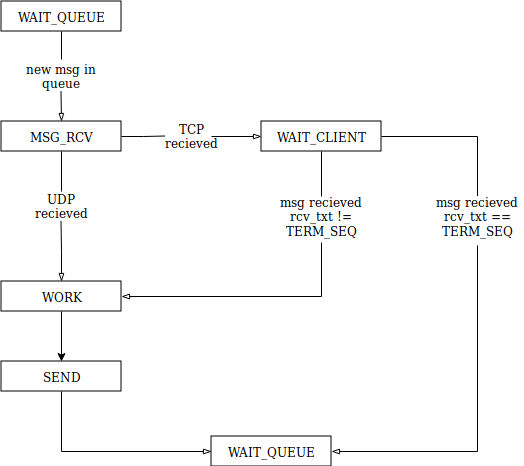

The diagram above was exported from draw.io. Its source (the exported page's mxGraphModel, read from the mxfile embedded in the PNG):
<mxGraphModel dx="840" dy="594" grid="0" gridSize="10" guides="1" tooltips="1" connect="1" arrows="1" fold="1" page="1" pageScale="1" pageWidth="827" pageHeight="583" background="none" math="0" shadow="0">
  <root>
    <mxCell id="0" />
    <mxCell id="1" parent="0" />
    <mxCell id="-jwEHmoToY9I8rXiVObU-21" style="edgeStyle=orthogonalEdgeStyle;rounded=0;orthogonalLoop=1;jettySize=auto;html=1;exitX=0.5;exitY=1;exitDx=0;exitDy=0;strokeColor=#000000;endArrow=none;endFill=0;" parent="1" source="-jwEHmoToY9I8rXiVObU-1" edge="1">
      <mxGeometry relative="1" as="geometry">
        <mxPoint x="211.5" y="117" as="targetPoint" />
      </mxGeometry>
    </mxCell>
    <mxCell id="-jwEHmoToY9I8rXiVObU-1" value="WAIT_QUEUE" style="rounded=0;whiteSpace=wrap;html=1;" parent="1" vertex="1">
      <mxGeometry x="151.5" y="58.5" width="120" height="30" as="geometry" />
    </mxCell>
    <mxCell id="-jwEHmoToY9I8rXiVObU-23" style="edgeStyle=orthogonalEdgeStyle;rounded=0;orthogonalLoop=1;jettySize=auto;html=1;exitX=0.5;exitY=1;exitDx=0;exitDy=0;endArrow=none;endFill=0;strokeColor=#000000;" parent="1" source="-jwEHmoToY9I8rXiVObU-2" edge="1">
      <mxGeometry relative="1" as="geometry">
        <mxPoint x="211.5" y="248.5" as="targetPoint" />
      </mxGeometry>
    </mxCell>
    <mxCell id="-jwEHmoToY9I8rXiVObU-25" style="edgeStyle=orthogonalEdgeStyle;rounded=0;orthogonalLoop=1;jettySize=auto;html=1;exitX=1;exitY=0.5;exitDx=0;exitDy=0;endArrow=none;endFill=0;strokeColor=#000000;" parent="1" source="-jwEHmoToY9I8rXiVObU-2" edge="1">
      <mxGeometry relative="1" as="geometry">
        <mxPoint x="315.66666666666674" y="193.5" as="targetPoint" />
      </mxGeometry>
    </mxCell>
    <mxCell id="-jwEHmoToY9I8rXiVObU-2" value="MSG_RCV" style="rounded=0;whiteSpace=wrap;html=1;" parent="1" vertex="1">
      <mxGeometry x="151.5" y="178.5" width="120" height="30" as="geometry" />
    </mxCell>
    <mxCell id="-jwEHmoToY9I8rXiVObU-10" style="edgeStyle=orthogonalEdgeStyle;rounded=0;orthogonalLoop=1;jettySize=auto;html=1;exitX=0.5;exitY=1;exitDx=0;exitDy=0;entryX=0.5;entryY=0;entryDx=0;entryDy=0;" parent="1" source="-jwEHmoToY9I8rXiVObU-4" target="-jwEHmoToY9I8rXiVObU-9" edge="1">
      <mxGeometry relative="1" as="geometry" />
    </mxCell>
    <mxCell id="-jwEHmoToY9I8rXiVObU-4" value="WORK" style="rounded=0;whiteSpace=wrap;html=1;" parent="1" vertex="1">
      <mxGeometry x="151.5" y="338.5" width="120" height="30" as="geometry" />
    </mxCell>
    <mxCell id="-jwEHmoToY9I8rXiVObU-26" style="edgeStyle=orthogonalEdgeStyle;rounded=0;orthogonalLoop=1;jettySize=auto;html=1;exitX=1;exitY=0.5;exitDx=0;exitDy=0;entryX=0;entryY=0.5;entryDx=0;entryDy=0;endArrow=blockThin;endFill=0;strokeColor=#000000;" parent="1" source="-jwEHmoToY9I8rXiVObU-7" target="-jwEHmoToY9I8rXiVObU-11" edge="1">
      <mxGeometry relative="1" as="geometry" />
    </mxCell>
    <mxCell id="-jwEHmoToY9I8rXiVObU-7" value="TCP recieved" style="text;html=1;strokeColor=none;fillColor=none;align=center;verticalAlign=middle;whiteSpace=wrap;rounded=0;" parent="1" vertex="1">
      <mxGeometry x="321.5" y="183.5" width="40" height="20" as="geometry" />
    </mxCell>
    <mxCell id="-jwEHmoToY9I8rXiVObU-34" style="edgeStyle=orthogonalEdgeStyle;rounded=0;orthogonalLoop=1;jettySize=auto;html=1;exitX=0.5;exitY=1;exitDx=0;exitDy=0;entryX=0;entryY=0.5;entryDx=0;entryDy=0;endArrow=blockThin;endFill=0;strokeColor=#000000;" parent="1" source="-jwEHmoToY9I8rXiVObU-9" target="-jwEHmoToY9I8rXiVObU-33" edge="1">
      <mxGeometry relative="1" as="geometry" />
    </mxCell>
    <mxCell id="-jwEHmoToY9I8rXiVObU-9" value="SEND" style="rounded=0;whiteSpace=wrap;html=1;" parent="1" vertex="1">
      <mxGeometry x="151.5" y="418.5" width="120" height="30" as="geometry" />
    </mxCell>
    <mxCell id="-jwEHmoToY9I8rXiVObU-30" style="edgeStyle=orthogonalEdgeStyle;rounded=0;orthogonalLoop=1;jettySize=auto;html=1;exitX=0.5;exitY=1;exitDx=0;exitDy=0;entryX=0.5;entryY=0;entryDx=0;entryDy=0;endArrow=none;endFill=0;strokeColor=#000000;" parent="1" source="-jwEHmoToY9I8rXiVObU-11" target="-jwEHmoToY9I8rXiVObU-29" edge="1">
      <mxGeometry relative="1" as="geometry" />
    </mxCell>
    <mxCell id="-jwEHmoToY9I8rXiVObU-31" style="edgeStyle=orthogonalEdgeStyle;rounded=0;orthogonalLoop=1;jettySize=auto;html=1;exitX=1;exitY=0.5;exitDx=0;exitDy=0;endArrow=none;endFill=0;strokeColor=#000000;" parent="1" source="-jwEHmoToY9I8rXiVObU-11" target="-jwEHmoToY9I8rXiVObU-19" edge="1">
      <mxGeometry relative="1" as="geometry" />
    </mxCell>
    <mxCell id="-jwEHmoToY9I8rXiVObU-11" value="WAIT_CLIENT" style="rounded=0;whiteSpace=wrap;html=1;" parent="1" vertex="1">
      <mxGeometry x="411.5" y="178.5" width="120" height="30" as="geometry" />
    </mxCell>
    <mxCell id="-jwEHmoToY9I8rXiVObU-22" style="edgeStyle=orthogonalEdgeStyle;rounded=0;orthogonalLoop=1;jettySize=auto;html=1;entryX=0.5;entryY=0;entryDx=0;entryDy=0;endArrow=blockThin;endFill=0;strokeColor=#000000;" parent="1" target="-jwEHmoToY9I8rXiVObU-2" edge="1">
      <mxGeometry relative="1" as="geometry">
        <mxPoint x="211.5" y="148.5" as="sourcePoint" />
      </mxGeometry>
    </mxCell>
    <mxCell id="-jwEHmoToY9I8rXiVObU-12" value="new msg in queue" style="text;html=1;strokeColor=none;fillColor=none;align=center;verticalAlign=middle;whiteSpace=wrap;rounded=0;" parent="1" vertex="1">
      <mxGeometry x="171.5" y="123.5" width="80" height="20" as="geometry" />
    </mxCell>
    <mxCell id="-jwEHmoToY9I8rXiVObU-24" style="edgeStyle=orthogonalEdgeStyle;rounded=0;orthogonalLoop=1;jettySize=auto;html=1;entryX=0.5;entryY=0;entryDx=0;entryDy=0;endArrow=blockThin;endFill=0;strokeColor=#000000;" parent="1" target="-jwEHmoToY9I8rXiVObU-4" edge="1">
      <mxGeometry relative="1" as="geometry">
        <mxPoint x="211.5" y="278.5" as="sourcePoint" />
      </mxGeometry>
    </mxCell>
    <mxCell id="-jwEHmoToY9I8rXiVObU-15" value="UDP recieved" style="text;html=1;strokeColor=none;fillColor=none;align=center;verticalAlign=middle;whiteSpace=wrap;rounded=0;" parent="1" vertex="1">
      <mxGeometry x="191.5" y="253.5" width="40" height="20" as="geometry" />
    </mxCell>
    <mxCell id="-jwEHmoToY9I8rXiVObU-35" style="edgeStyle=orthogonalEdgeStyle;rounded=0;orthogonalLoop=1;jettySize=auto;html=1;entryX=1;entryY=0.5;entryDx=0;entryDy=0;endArrow=blockThin;endFill=0;strokeColor=#000000;" parent="1" target="-jwEHmoToY9I8rXiVObU-33" edge="1">
      <mxGeometry relative="1" as="geometry">
        <mxPoint x="627.5" y="302.5" as="sourcePoint" />
        <Array as="points">
          <mxPoint x="627.5" y="508.5" />
        </Array>
      </mxGeometry>
    </mxCell>
    <mxCell id="-jwEHmoToY9I8rXiVObU-19" value="&lt;div&gt;msg recieved&lt;br&gt;&lt;/div&gt;&lt;div&gt;rcv_txt == TERM_SEQ&lt;/div&gt;" style="text;html=1;strokeColor=none;fillColor=none;align=center;verticalAlign=middle;whiteSpace=wrap;rounded=0;" parent="1" vertex="1">
      <mxGeometry x="582" y="253.5" width="92" height="40" as="geometry" />
    </mxCell>
    <mxCell id="-jwEHmoToY9I8rXiVObU-32" style="edgeStyle=orthogonalEdgeStyle;rounded=0;orthogonalLoop=1;jettySize=auto;html=1;entryX=1;entryY=0.5;entryDx=0;entryDy=0;endArrow=blockThin;endFill=0;strokeColor=#000000;" parent="1" target="-jwEHmoToY9I8rXiVObU-4" edge="1">
      <mxGeometry relative="1" as="geometry">
        <mxPoint x="471.5" y="299.5" as="sourcePoint" />
        <Array as="points">
          <mxPoint x="471.5" y="353.5" />
        </Array>
      </mxGeometry>
    </mxCell>
    <mxCell id="-jwEHmoToY9I8rXiVObU-29" value="&lt;div&gt;msg recieved&lt;br&gt;&lt;/div&gt;&lt;div&gt;rcv_txt != TERM_SEQ&lt;/div&gt;" style="text;html=1;strokeColor=none;fillColor=none;align=center;verticalAlign=middle;whiteSpace=wrap;rounded=0;" parent="1" vertex="1">
      <mxGeometry x="425.5" y="253.5" width="92" height="40" as="geometry" />
    </mxCell>
    <mxCell id="-jwEHmoToY9I8rXiVObU-33" value="WAIT_QUEUE" style="rounded=0;whiteSpace=wrap;html=1;" parent="1" vertex="1">
      <mxGeometry x="361.5" y="493.5" width="120" height="30" as="geometry" />
    </mxCell>
  </root>
</mxGraphModel>